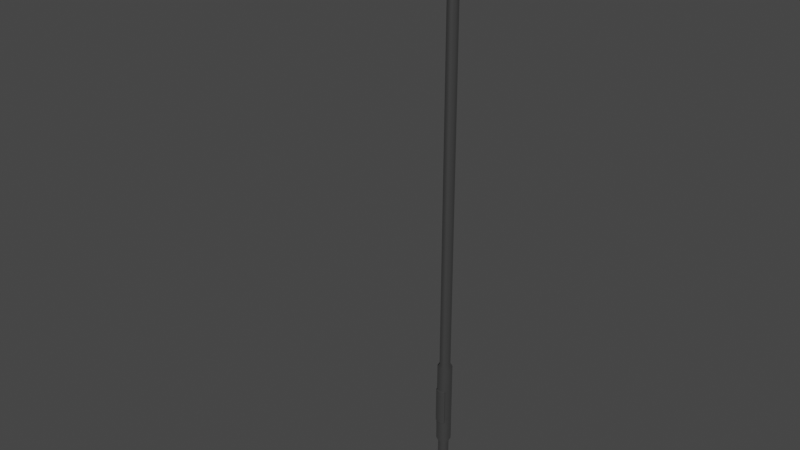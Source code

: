 # Source: Light.blend  (saved by Blender 3.0.42; exported with 4.5.12 LTS)
import bpy
from mathutils import Matrix  # noqa: F401  (used for matrix-valued properties, if any)

bpy.ops.wm.read_factory_settings(use_empty=True)
scene = bpy.context.scene
scene.name = 'Scene'

# ---- collections
col_collection = bpy.data.collections.new('Collection'); scene.collection.children.link(col_collection)

# ---- materials (node trees are filled in below, after node groups)
mat_rough_metal = bpy.data.materials.new('rough_metal')
mat_rough_metal.use_transparent_shadow = False
mat_black_metal = bpy.data.materials.new('black_metal')
mat_black_metal.use_transparent_shadow = False

# ---- material node trees
mat_rough_metal.use_nodes = True; mat_rough_metal.node_tree.nodes.clear()
_N = mat_rough_metal.node_tree.nodes; _L = mat_rough_metal.node_tree.links
n0 = _N.new('ShaderNodeBsdfPrincipled'); n0.name = 'Principled BSDF'; n0.location = (10, 300)
n0.distribution = 'GGX'
n0.subsurface_method = 'RANDOM_WALK_SKIN'
n0.inputs[0].default_value = (0.1282, 0.1282, 0.1282, 1.0)
n0.inputs[1].default_value = 1.0
n0.inputs[2].default_value = 0.85
n0.inputs[3].default_value = 1.45
n0.inputs[27].default_value = (0.0, 0.0, 0.0, 1.0)
n0.inputs[28].default_value = 1.0
n1 = _N.new('ShaderNodeOutputMaterial'); n1.name = 'Material Output'; n1.location = (300, 300)
_L.new(n0.outputs[0], n1.inputs[0])
n1.is_active_output = True
mat_black_metal.use_nodes = True; mat_black_metal.node_tree.nodes.clear()
_N = mat_black_metal.node_tree.nodes; _L = mat_black_metal.node_tree.links
n0 = _N.new('ShaderNodeBsdfPrincipled'); n0.name = 'Principled BSDF'; n0.location = (10, 300)
n0.distribution = 'GGX'
n0.subsurface_method = 'RANDOM_WALK_SKIN'
n0.inputs[0].default_value = (0.02038, 0.02038, 0.02038, 1.0)
n0.inputs[1].default_value = 1.0
n0.inputs[3].default_value = 1.45
n0.inputs[27].default_value = (0.0, 0.0, 0.0, 1.0)
n0.inputs[28].default_value = 1.0
n1 = _N.new('ShaderNodeOutputMaterial'); n1.name = 'Material Output'; n1.location = (300, 300)
_L.new(n0.outputs[0], n1.inputs[0])
n1.is_active_output = True

# ---- world
world_world = bpy.data.worlds.new('World'); scene.world = world_world
world_world.use_nodes = True; world_world.node_tree.nodes.clear()
_N = world_world.node_tree.nodes; _L = world_world.node_tree.links
n0 = _N.new('ShaderNodeOutputWorld'); n0.name = 'World Output'; n0.location = (300, 300)
n1 = _N.new('ShaderNodeBackground'); n1.name = 'Background'; n1.location = (10, 300)
n1.inputs[0].default_value = (0.05088, 0.05088, 0.05088, 1.0)
_L.new(n1.outputs[0], n0.inputs[0])
n0.is_active_output = True
world_world.color = (0.05088, 0.05088, 0.05088)
world_world.use_sun_shadow = False
world_world.sun_shadow_jitter_overblur = 0.0

# ---- meshes
me_cylinder_005 = bpy.data.meshes.new('Cylinder.005')
me_cylinder_005.from_pydata([(-0.000845, 0.1673, 0.004734), (-0.004501, 0.1674, 18.85), (0.0634, 0.1543, 0.004734), (0.05902, 0.1566, 18.83), (0.1175, 0.1178, 0.004737), (0.1153, 0.1219, 18.82), (0.1534, 0.06364, 0.00474), (0.1544, 0.06682, 18.82), (0.166, -6.814e-08, 0.00474), (0.1684, -4.528e-08, 18.81), (0.1534, -0.06364, 0.00474), (0.1544, -0.06682, 18.82), (0.1175, -0.1178, 0.004737), (0.1153, -0.1219, 18.82), (0.0634, -0.1543, 0.004734), (0.05902, -0.1566, 18.83), (-0.000845, -0.1673, 0.004734), (-0.0045, -0.1674, 18.85), (-0.06526, -0.1547, 0.004734), (-0.06632, -0.1545, 18.86), (-0.1197, -0.1183, 0.004735), (-0.1192, -0.1198, 18.87), (-0.156, -0.06392, 0.004735), (-0.1561, -0.06607, 18.87), (-0.1687, 7.026e-08, 0.004734), (-0.1696, 7.59e-08, 18.87), (-0.156, 0.06392, 0.004735), (-0.1561, 0.06607, 18.87), (-0.1197, 0.1183, 0.004735), (-0.1192, 0.1198, 18.87), (-0.06526, 0.1547, 0.004734), (-0.06632, 0.1545, 18.86), (-1.084, 0.1544, 19.59), (-1.078, 0.1187, 19.54), (-1.074, 0.06468, 19.5), (-1.073, 2.847e-07, 19.49), (-1.074, -0.06468, 19.5), (-1.078, -0.1187, 19.54), (-1.084, -0.1544, 19.59), (-1.092, -0.1674, 19.66), (-1.101, -0.1557, 19.72), (-1.109, -0.1204, 19.78), (-1.115, -0.06575, 19.81), (-1.117, 1.922e-07, 19.83), (-1.115, 0.06575, 19.81), (-1.109, 0.1204, 19.78), (-1.101, 0.1557, 19.72), (-1.092, 0.1674, 19.66), (-0.5461, 0.1675, 19.62), (-0.5346, 0.1572, 19.69), (-0.524, 0.1218, 19.74), (-0.5165, 0.0664, 19.78), (-0.5137, 1.717e-07, 19.79), (-0.5165, -0.0664, 19.78), (-0.524, -0.1218, 19.74), (-0.5346, -0.1572, 19.69), (-0.5461, -0.1675, 19.62), (-0.5569, -0.1519, 19.56), (-0.566, -0.114, 19.51), (-0.5721, -0.06071, 19.47), (-0.5743, 2.79e-07, 19.46), (-0.5721, 0.06071, 19.47), (-0.566, 0.114, 19.51), (-0.5569, 0.1519, 19.56), (-0.1808, 0.1504, 19.3), (-0.2167, 0.111, 19.26), (-0.2365, 0.05794, 19.24), (-0.2422, 2.035e-07, 19.23), (-0.2365, -0.05794, 19.24), (-0.2167, -0.111, 19.26), (-0.1808, -0.1504, 19.3), (-0.1332, -0.1676, 19.34), (-0.08213, -0.1581, 19.39), (-0.03715, -0.1226, 19.42), (-0.006532, -0.06683, 19.45), (0.004298, 8.785e-08, 19.46), (-0.006532, 0.06683, 19.45), (-0.03715, 0.1226, 19.42), (-0.08213, 0.1581, 19.39), (-0.1332, 0.1676, 19.34), (-3.792, -0.7624, 19.37), (-3.813, -0.7463, 19.37), (-3.792, -0.7624, 19.88), (-3.792, -0.7463, 19.9), (-3.813, -0.7463, 19.88), (-3.813, 0.7463, 19.37), (-3.792, 0.7624, 19.37), (-3.792, 0.7463, 19.9), (-3.792, 0.7624, 19.88), (-3.813, 0.7463, 19.88), (-0.9036, -0.7463, 19.37), (-0.9246, -0.7624, 19.37), (-0.9246, -0.7463, 19.9), (-0.9246, -0.7624, 19.88), (-0.9036, -0.7463, 19.88), (-0.9246, 0.7624, 19.37), (-0.9036, 0.7463, 19.37), (-0.9246, 0.7463, 19.9), (-0.9036, 0.7463, 19.88), (-0.9246, 0.7624, 19.88), (-0.001969, 0.1674, 5.801), (0.06205, 0.155, 5.797), (0.1168, 0.1191, 5.793), (0.1537, 0.06462, 5.791), (0.1668, -6.111e-08, 5.79), (0.1537, -0.06462, 5.791), (0.1168, -0.1191, 5.793), (0.06205, -0.155, 5.797), (-0.001969, -0.1674, 5.801), (-0.06558, -0.1546, 5.805), (-0.1196, -0.1187, 5.808), (-0.156, -0.06458, 5.809), (-0.169, 7.199e-08, 5.809), (-0.156, 0.06458, 5.809), (-0.1196, 0.1187, 5.808), (-0.06558, 0.1546, 5.805), (0.06272, 0.1547, 2.901), (0.1172, 0.1184, 2.899), (0.1536, 0.06413, 2.898), (0.1664, -6.463e-08, 2.898), (0.1536, -0.06413, 2.898), (0.1172, -0.1184, 2.899), (0.06272, -0.1547, 2.901), (-0.001407, -0.1673, 2.903), (-0.06542, -0.1546, 2.905), (-0.1197, -0.1185, 2.906), (-0.156, -0.06425, 2.907), (-0.1688, 7.112e-08, 2.907), (-0.156, 0.06425, 2.907), (-0.1197, 0.1185, 2.906), (-0.06542, 0.1546, 2.905), (-0.001407, 0.1673, 2.903), (-0.001523, 0.231, 3.021), (-0.002299, 0.231, 5.684), (-0.09011, 0.2134, 5.687), (-0.1646, 0.1639, 5.69), (-0.215, 0.08915, 5.691), (-0.2328, 9.938e-08, 5.691), (-0.215, -0.08915, 5.691), (-0.1646, -0.1639, 5.69), (-0.09011, -0.2134, 5.687), (-0.002299, -0.231, 5.684), (0.08608, -0.214, 5.68), (0.1617, -0.1644, 5.676), (0.2126, -0.0892, 5.674), (0.2306, -8.436e-08, 5.674), (0.2126, 0.0892, 5.674), (0.1617, 0.1644, 5.676), (0.08607, 0.214, 5.68), (0.087, 0.2135, 3.019), (0.1622, 0.1635, 3.017), (0.2124, 0.08852, 3.016), (0.2301, -8.921e-08, 3.016), (0.2124, -0.08852, 3.016), (0.1622, -0.1635, 3.017), (0.087, -0.2135, 3.019), (-0.001523, -0.231, 3.021), (-0.08989, -0.2135, 3.023), (-0.1648, -0.1636, 3.024), (-0.2149, -0.0887, 3.024), (-0.2326, 9.818e-08, 3.024), (-0.2149, 0.0887, 3.024), (-0.1648, 0.1636, 3.024), (-0.08989, 0.2135, 3.023), (-3.792, 0.7463, 19.34), (-3.792, -0.7463, 19.34), (-0.9246, 0.7463, 19.34), (-0.9246, -0.7463, 19.34), (-3.703, 0.6573, 19.44), (-3.703, -0.6573, 19.44), (-1.014, 0.6573, 19.44), (-1.014, -0.6573, 19.44), (-3.703, -0.6573, 19.35), (-3.708, -0.662, 19.34), (-3.708, 0.662, 19.34), (-3.703, 0.6573, 19.35), (-1.009, -0.662, 19.34), (-1.014, -0.6573, 19.35), (-1.009, 0.662, 19.34), (-1.014, 0.6573, 19.35), (-0.00173, 0.231, 3.732), (0.08676, 0.2136, 3.73), (0.162, 0.1637, 3.728), (0.2125, 0.0887, 3.726), (0.2302, -8.791e-08, 3.726), (0.2125, -0.0887, 3.726), (0.08676, -0.2136, 3.73), (-0.00173, -0.231, 3.732), (-0.2149, -0.08882, 3.737), (-0.2327, 9.85e-08, 3.737), (-0.2149, 0.08882, 3.737), (-0.1647, 0.1637, 3.736), (-0.08995, 0.2134, 3.735), (-0.002066, 0.231, 4.883), (0.08635, 0.2139, 4.879), (0.1618, 0.1641, 4.876), (0.2126, 0.08899, 4.875), (0.2305, -8.582e-08, 4.874), (0.2126, -0.08899, 4.875), (-0.2149, -0.08902, 4.888), (-0.2328, 9.902e-08, 4.888), (-0.2149, 0.08902, 4.888), (-0.1647, 0.1638, 4.888), (-0.09004, 0.2134, 4.886), (0.1618, -0.1641, 4.876), (0.08635, -0.2139, 4.879), (-0.002066, -0.231, 4.883), (-0.09004, -0.2134, 4.886), (0.1638, -0.1611, 3.728), (0.162, -0.1672, 3.728), (0.162, -0.1637, 3.728), (0.1594, -0.1655, 3.728), (0.162, -0.1637, 3.725), (-0.08995, -0.2169, 3.735), (-0.08995, -0.2134, 3.732), (-0.08679, -0.2141, 3.735), (-0.08995, -0.2134, 3.735), (-0.1669, -0.1615, 3.733), (-0.1647, -0.1671, 3.736), (0.164, -0.162, 4.88), (0.1618, -0.1675, 4.876), (0.08635, -0.2139, 4.882), (0.08635, -0.2173, 4.879), (-0.002067, -0.231, 4.886), (-0.002072, -0.2345, 4.883), (-0.09004, -0.2134, 4.889), (-0.09005, -0.2169, 4.886), (-0.1647, -0.1673, 4.888), (-0.1668, -0.1616, 4.891), (0.162, -0.1637, 3.728), (0.162, -0.1672, 3.728), (0.08676, -0.2136, 3.73), (0.08675, -0.2171, 3.73), (-0.00173, -0.231, 3.732), (-0.001737, -0.2344, 3.732), (-0.08995, -0.2169, 3.735), (-0.08995, -0.2134, 3.735), (0.1618, -0.2028, 4.876), (0.1591, -0.2081, 4.873), (0.1593, -0.2077, 3.731), (0.1637, -0.205, 3.728), (0.08628, -0.2526, 4.879), (0.08628, -0.256, 4.876), (0.08668, -0.2558, 3.733), (0.08792, -0.2589, 3.73), (-0.002137, -0.2697, 4.883), (-0.002142, -0.2732, 4.879), (-0.001809, -0.2732, 3.736), (-0.001812, -0.2765, 3.732), (-0.09011, -0.2521, 4.886), (-0.09012, -0.2556, 4.883), (-0.09002, -0.2556, 3.738), (-0.07548, -0.2618, 3.734), (-0.1621, -0.2078, 4.884), (-0.1648, -0.2025, 4.888), (-0.1621, -0.2076, 3.739), (-0.1648, -0.2023, 3.736)], [(220, 204), (221, 205), (223, 206), (225, 207)], [(100, 1, 3, 101), (101, 3, 5, 102), (102, 5, 7, 103), (103, 7, 9, 104), (104, 9, 11, 105), (105, 11, 13, 106), (106, 13, 15, 107), (107, 15, 17, 108), (108, 17, 19, 109), (109, 19, 21, 110), (110, 21, 23, 111), (111, 23, 25, 112), (112, 25, 27, 113), (113, 27, 29, 114), (53, 52, 43, 42), (114, 29, 31, 115), (115, 31, 1, 100), (56, 55, 40, 39), (50, 49, 46, 45), (60, 59, 36, 35), (59, 58, 37, 36), (63, 62, 33, 32), (62, 61, 34, 33), (51, 50, 45, 44), (58, 57, 38, 37), (55, 54, 41, 40), (61, 60, 35, 34), (49, 48, 47, 46), (48, 63, 32, 47), (54, 53, 42, 41), (57, 56, 39, 38), (52, 51, 44, 43), (23, 21, 69, 68), (9, 7, 76, 75), (15, 13, 73, 72), (75, 76, 51, 52), (31, 29, 65, 64), (73, 74, 53, 54), (67, 68, 59, 60), (27, 25, 67, 66), (76, 77, 50, 51), (69, 70, 57, 58), (29, 27, 66, 65), (11, 9, 75, 74), (17, 15, 72, 71), (77, 78, 49, 50), (71, 72, 55, 56), (65, 66, 61, 62), (13, 11, 74, 73), (1, 31, 64, 79), (5, 3, 78, 77), (78, 79, 48, 49), (21, 19, 70, 69), (72, 73, 54, 55), (66, 67, 60, 61), (3, 1, 79, 78), (74, 75, 52, 53), (70, 71, 56, 57), (19, 17, 71, 70), (25, 23, 68, 67), (7, 5, 77, 76), (79, 64, 63, 48), (68, 69, 58, 59), (64, 65, 62, 63), (91, 93, 82, 80), (96, 98, 94, 90), (97, 87, 83, 92), (81, 84, 89, 85), (86, 88, 99, 95), (165, 80, 81), (82, 83, 84), (164, 85, 86), (87, 88, 89), (167, 90, 91), (92, 93, 94), (166, 95, 96), (97, 98, 99), (164, 165, 81, 85), (80, 82, 84, 81), (83, 87, 89, 84), (88, 86, 85, 89), (166, 164, 86, 95), (87, 97, 99, 88), (98, 96, 95, 99), (167, 166, 96, 90), (97, 92, 94, 98), (93, 91, 90, 94), (165, 167, 91, 80), (92, 83, 82, 93), (175, 179, 170, 168), (109, 110, 139, 140), (130, 129, 162, 163), (116, 131, 132, 149), (110, 111, 138, 139), (129, 128, 161, 162), (111, 112, 137, 138), (128, 127, 160, 161), (112, 113, 136, 137), (127, 126, 159, 160), (113, 114, 135, 136), (126, 125, 158, 159), (100, 101, 148, 133), (114, 115, 134, 135), (125, 124, 157, 158), (101, 102, 147, 148), (115, 100, 133, 134), (0, 131, 116, 2), (2, 116, 117, 4), (4, 117, 118, 6), (6, 118, 119, 8), (8, 119, 120, 10), (10, 120, 121, 12), (12, 121, 122, 14), (14, 122, 123, 16), (16, 123, 124, 18), (18, 124, 125, 20), (20, 125, 126, 22), (22, 126, 127, 24), (24, 127, 128, 26), (26, 128, 129, 28), (28, 129, 130, 30), (30, 130, 131, 0), (203, 134, 133, 193), (202, 135, 134, 203), (201, 136, 135, 202), (200, 137, 136, 201), (199, 138, 137, 200), (232, 244, 240, 230), (226, 249, 245, 224), (224, 245, 241, 222), (221, 142, 141, 223), (222, 241, 237, 220), (197, 145, 144, 198), (196, 146, 145, 197), (195, 147, 146, 196), (194, 148, 147, 195), (193, 133, 148, 194), (117, 116, 149, 150), (131, 130, 163, 132), (108, 109, 140, 141), (118, 117, 150, 151), (107, 108, 141, 142), (119, 118, 151, 152), (106, 107, 142, 143), (120, 119, 152, 153), (105, 106, 143, 144), (121, 120, 153, 154), (104, 105, 144, 145), (122, 121, 154, 155), (103, 104, 145, 146), (123, 122, 155, 156), (102, 103, 146, 147), (124, 123, 156, 157), (177, 172, 169, 171), (179, 177, 171, 170), (174, 173, 165, 164), (168, 170, 171, 169), (178, 174, 164, 166), (176, 178, 166, 167), (173, 176, 167, 165), (175, 172, 173, 174), (179, 175, 174, 178), (177, 179, 178, 176), (172, 177, 176, 173), (172, 175, 168, 169), (132, 180, 181, 149), (149, 181, 182, 150), (150, 182, 183, 151), (151, 183, 184, 152), (152, 184, 185, 153), (209, 220, 237, 240), (210, 211, 186, 231, 229), (155, 186, 187, 156), (187, 215, 216, 236, 233), (217, 228, 199, 188), (218, 256, 254, 227), (159, 188, 189, 160), (160, 189, 190, 161), (161, 190, 191, 162), (162, 191, 192, 163), (163, 192, 180, 132), (180, 193, 194, 181), (181, 194, 195, 182), (182, 195, 196, 183), (183, 196, 197, 184), (184, 197, 198, 185), (157, 214, 217, 158), (198, 144, 143, 219), (188, 199, 200, 189), (189, 200, 201, 190), (190, 201, 202, 191), (191, 202, 203, 192), (192, 203, 193, 180), (228, 139, 138, 199), (153, 185, 208, 212, 154), (235, 252, 248, 234), (254, 249, 226, 227), (158, 217, 188, 159), (243, 242, 246, 247), (247, 246, 250, 251), (251, 250, 253, 255), (139, 228, 225, 140), (223, 141, 140, 225), (219, 143, 142, 221), (185, 198, 219, 208), (234, 248, 244, 232), (186, 187, 233, 231), (239, 238, 242, 243), (218, 213, 252, 256), (156, 187, 215, 214, 157), (208, 209, 210, 211, 212), (213, 214, 215, 216), (220, 209, 208, 219), (228, 217, 218, 227), (219, 221, 222, 220), (221, 223, 224, 222), (223, 225, 226, 224), (229, 231, 232, 230), (231, 233, 234, 232), (233, 236, 235, 234), (225, 228, 227, 226), (238, 239, 240, 237), (254, 256, 255, 253), (239, 243, 244, 240), (243, 247, 248, 244), (247, 251, 252, 248), (251, 255, 256, 252), (237, 241, 242, 238), (241, 245, 246, 242), (245, 249, 250, 246), (249, 254, 253, 250), (213, 218, 217, 214), (154, 212, 211, 186, 155)])
me_cylinder_005.polygons.foreach_set('use_smooth', [True] * 233)
me_cylinder_005.polygons.foreach_set('material_index', [0, 0, 0, 0, 0, 0, 0, 0, 0, 0, 0, 0, 0, 0, 0, 0, 0, 0, 0, 0, 0, 0, 0, 0, 0, 0, 0, 0, 0, 0, 0, 0, 0, 0, 0, 0, 0, 0, 0, 0, 0, 0, 0, 0, 0, 0, 0, 0, 0, 0, 0, 0, 0, 0, 0, 0, 0, 0, 0, 0, 0, 0, 0, 0, 1, 1, 1, 1, 1, 1, 1, 1, 1, 1, 1, 1, 1, 1, 1, 1, 1, 1, 1, 1, 1, 1, 1, 1, 1, 1, 0, 0, 0, 0, 0, 0, 0, 0, 0, 0, 0, 0, 0, 0, 0, 0, 0, 0, 0, 0, 0, 0, 0, 0, 0, 0, 0, 0, 0, 0, 0, 0, 0, 0, 0, 0, 0, 0, 0, 0, 0, 0, 0, 0, 0, 0, 0, 0, 0, 0, 0, 0, 0, 0, 0, 0, 0, 0, 0, 0, 0, 0, 0, 1, 1, 1, 1, 1, 1, 1, 1, 1, 1, 1, 1, 0, 0, 0, 0, 0, 0, 0, 0, 0, 0, 0, 0, 0, 0, 0, 0, 0, 0, 0, 0, 0, 0, 0, 0, 0, 0, 0, 0, 0, 0, 0, 0, 0, 0, 0, 0, 0, 0, 0, 0, 0, 0, 0, 0, 0, 0, 0, 0, 0, 0, 0, 0, 0, 0, 0, 0, 0, 0, 0, 0, 0, 0, 0, 0, 0, 0, 0, 0])
_uv = me_cylinder_005.uv_layers.new(name='UVMap')
_uv.uv.foreach_set('vector', [1.0, 0.6538, 1.0, 1.0, 0.9375, 1.0, 0.9375, 0.6538, 0.9375, 0.6538, 0.9375, 1.0, 0.875, 1.0, 0.875, 0.6538, 0.875, 0.6538, 0.875, 1.0, 0.8125, 1.0, 0.8125, 0.6538, 0.8125, 0.6538, 0.8125, 1.0, 0.75, 1.0, 0.75, 0.6538, 0.75, 0.6538, 0.75, 1.0, 0.6875, 1.0, 0.6875, 0.6538, 0.6875, 0.6538, 0.6875, 1.0, 0.625, 1.0, 0.625, 0.6538, 0.625, 0.6538, 0.625, 1.0, 0.5625, 1.0, 0.5625, 0.6538, 0.5625, 0.6538, 0.5625, 1.0, 0.5, 1.0, 0.5, 0.6538, 0.5, 0.6538, 0.5, 1.0, 0.4375, 1.0, 0.4375, 0.6538, 0.4375, 0.6538, 0.4375, 1.0, 0.375, 1.0, 0.375, 0.6538, 0.375, 0.6538, 0.375, 1.0, 0.3125, 1.0, 0.3125, 0.6538, 0.3125, 0.6538, 0.3125, 1.0, 0.25, 1.0, 0.25, 0.6538, 0.25, 0.6538, 0.25, 1.0, 0.1875, 1.0, 0.1875, 0.6538, 0.1875, 0.6538, 0.1875, 1.0, 0.125, 1.0, 0.125, 0.6538, 0.6875, 1.0, 0.75, 1.0, 0.75, 1.0, 0.6875, 1.0, 0.125, 0.6538, 0.125, 1.0, 0.0625, 1.0, 0.0625, 0.6538, 0.0625, 0.6538, 0.0625, 1.0, 0.0, 1.0, 0.0, 0.6538, 0.5, 1.0, 0.5625, 1.0, 0.5625, 1.0, 0.5, 1.0, 0.875, 1.0, 0.9375, 1.0, 0.9375, 1.0, 0.875, 1.0, 0.25, 1.0, 0.3125, 1.0, 0.3125, 1.0, 0.25, 1.0, 0.3125, 1.0, 0.375, 1.0, 0.375, 1.0, 0.3125, 1.0, 0.0625, 1.0, 0.125, 1.0, 0.125, 1.0, 0.0625, 1.0, 0.125, 1.0, 0.1875, 1.0, 0.1875, 1.0, 0.125, 1.0, 0.8125, 1.0, 0.875, 1.0, 0.875, 1.0, 0.8125, 1.0, 0.375, 1.0, 0.4375, 1.0, 0.4375, 1.0, 0.375, 1.0, 0.5625, 1.0, 0.625, 1.0, 0.625, 1.0, 0.5625, 1.0, 0.1875, 1.0, 0.25, 1.0, 0.25, 1.0, 0.1875, 1.0, 0.9375, 1.0, 1.0, 1.0, 1.0, 1.0, 0.9375, 1.0, 0.0, 1.0, 0.0625, 1.0, 0.0625, 1.0, 0.0, 1.0, 0.625, 1.0, 0.6875, 1.0, 0.6875, 1.0, 0.625, 1.0, 0.4375, 1.0, 0.5, 1.0, 0.5, 1.0, 0.4375, 1.0, 0.75, 1.0, 0.8125, 1.0, 0.8125, 1.0, 0.75, 1.0, 0.3125, 1.0, 0.375, 1.0, 0.375, 1.0, 0.3125, 1.0, 0.75, 1.0, 0.8125, 1.0, 0.8125, 1.0, 0.75, 1.0, 0.5625, 1.0, 0.625, 1.0, 0.625, 1.0, 0.5625, 1.0, 0.75, 1.0, 0.8125, 1.0, 0.8125, 1.0, 0.75, 1.0, 0.0625, 1.0, 0.125, 1.0, 0.125, 1.0, 0.0625, 1.0, 0.625, 1.0, 0.6875, 1.0, 0.6875, 1.0, 0.625, 1.0, 0.25, 1.0, 0.3125, 1.0, 0.3125, 1.0, 0.25, 1.0, 0.1875, 1.0, 0.25, 1.0, 0.25, 1.0, 0.1875, 1.0, 0.8125, 1.0, 0.875, 1.0, 0.875, 1.0, 0.8125, 1.0, 0.375, 1.0, 0.4375, 1.0, 0.4375, 1.0, 0.375, 1.0, 0.125, 1.0, 0.1875, 1.0, 0.1875, 1.0, 0.125, 1.0, 0.6875, 1.0, 0.75, 1.0, 0.75, 1.0, 0.6875, 1.0, 0.5, 1.0, 0.5625, 1.0, 0.5625, 1.0, 0.5, 1.0, 0.875, 1.0, 0.9375, 1.0, 0.9375, 1.0, 0.875, 1.0, 0.5, 1.0, 0.5625, 1.0, 0.5625, 1.0, 0.5, 1.0, 0.125, 1.0, 0.1875, 1.0, 0.1875, 1.0, 0.125, 1.0, 0.625, 1.0, 0.6875, 1.0, 0.6875, 1.0, 0.625, 1.0, 0.0, 1.0, 0.0625, 1.0, 0.0625, 1.0, 0.0, 1.0, 0.875, 1.0, 0.9375, 1.0, 0.9375, 1.0, 0.875, 1.0, 0.9375, 1.0, 1.0, 1.0, 1.0, 1.0, 0.9375, 1.0, 0.375, 1.0, 0.4375, 1.0, 0.4375, 1.0, 0.375, 1.0, 0.5625, 1.0, 0.625, 1.0, 0.625, 1.0, 0.5625, 1.0, 0.1875, 1.0, 0.25, 1.0, 0.25, 1.0, 0.1875, 1.0, 0.9375, 1.0, 1.0, 1.0, 1.0, 1.0, 0.9375, 1.0, 0.6875, 1.0, 0.75, 1.0, 0.75, 1.0, 0.6875, 1.0, 0.4375, 1.0, 0.5, 1.0, 0.5, 1.0, 0.4375, 1.0, 0.4375, 1.0, 0.5, 1.0, 0.5, 1.0, 0.4375, 1.0, 0.25, 1.0, 0.3125, 1.0, 0.3125, 1.0, 0.25, 1.0, 0.8125, 1.0, 0.875, 1.0, 0.875, 1.0, 0.8125, 1.0, 0.0, 1.0, 0.0625, 1.0, 0.0625, 1.0, 0.0, 1.0, 0.3125, 1.0, 0.375, 1.0, 0.375, 1.0, 0.3125, 1.0, 0.0625, 1.0, 0.125, 1.0, 0.125, 1.0, 0.0625, 1.0, 0.3802, 0.7518, 0.6198, 0.7518, 0.6198, 0.9982, 0.3802, 0.9982, 0.3802, 0.5026, 0.6198, 0.5026, 0.6198, 0.7474, 0.3802, 0.7474, 0.6268, 0.5026, 0.8732, 0.5026, 0.8732, 0.7474, 0.6268, 0.7474, 0.3802, 0.002635, 0.6198, 0.002635, 0.6198, 0.2474, 0.3802, 0.2474, 0.3802, 0.2518, 0.6198, 0.2518, 0.6198, 0.4982, 0.3802, 0.4982, 0.1268, 0.7474, 0.1268, 0.75, 0.125, 0.7474, 0.6198, 0.9982, 0.625, 0.9982, 0.6198, 1.0, 0.1268, 0.5026, 0.125, 0.5026, 0.1268, 0.5, 0.625, 0.2518, 0.6198, 0.25, 0.6198, 0.25, 0.3732, 0.7474, 0.375, 0.7474, 0.3732, 0.75, 0.625, 0.7518, 0.6198, 0.75, 0.6198, 0.75, 0.3732, 0.5026, 0.3732, 0.5, 0.375, 0.5026, 0.625, 0.5026, 0.6198, 0.5, 0.6198, 0.5, 0.1268, 0.5026, 0.1268, 0.7474, 0.125, 0.7474, 0.125, 0.5026, 0.3802, 0.0, 0.6198, 0.0, 0.6198, 0.002635, 0.3802, 0.002635, 0.625, 0.002635, 0.625, 0.2474, 0.6198, 0.2474, 0.6198, 0.002635, 0.6198, 0.2518, 0.3802, 0.2518, 0.3802, 0.2474, 0.6198, 0.2474, 0.3732, 0.5026, 0.1268, 0.5026, 0.1268, 0.5, 0.3732, 0.5, 0.625, 0.2518, 0.625, 0.4982, 0.6198, 0.4982, 0.6198, 0.2518, 0.6198, 0.5026, 0.3802, 0.5026, 0.3802, 0.4982, 0.6198, 0.4982, 0.3732, 0.7474, 0.3732, 0.5026, 0.3802, 0.5026, 0.3802, 0.7474, 0.6268, 0.5026, 0.6268, 0.7474, 0.6198, 0.7474, 0.6198, 0.5026, 0.6198, 0.7518, 0.3802, 0.7518, 0.3802, 0.7474, 0.6198, 0.7474, 0.1268, 0.7474, 0.3732, 0.7474, 0.3732, 0.75, 0.1268, 0.75, 0.625, 0.7518, 0.625, 0.9982, 0.6198, 0.9982, 0.6198, 0.7518, 0.1345, 0.5172, 0.3655, 0.5172, 0.3655, 0.5172, 0.1345, 0.5172, 0.4375, 0.6538, 0.375, 0.6538, 0.375, 0.6538, 0.4375, 0.6538, 0.0625, 0.5769, 0.125, 0.5769, 0.125, 0.5769, 0.0625, 0.5769, 0.9375, 0.5769, 1.0, 0.5769, 1.0, 0.5769, 0.9375, 0.5769, 0.375, 0.6538, 0.3125, 0.6538, 0.3125, 0.6538, 0.375, 0.6538, 0.125, 0.5769, 0.1875, 0.5769, 0.1875, 0.5769, 0.125, 0.5769, 0.3125, 0.6538, 0.25, 0.6538, 0.25, 0.6538, 0.3125, 0.6538, 0.1875, 0.5769, 0.25, 0.5769, 0.25, 0.5769, 0.1875, 0.5769, 0.25, 0.6538, 0.1875, 0.6538, 0.1875, 0.6538, 0.25, 0.6538, 0.25, 0.5769, 0.3125, 0.5769, 0.3125, 0.5769, 0.25, 0.5769, 0.1875, 0.6538, 0.125, 0.6538, 0.125, 0.6538, 0.1875, 0.6538, 0.3125, 0.5769, 0.375, 0.5769, 0.375, 0.5769, 0.3125, 0.5769, 1.0, 0.6538, 0.9375, 0.6538, 0.9375, 0.6538, 1.0, 0.6538, 0.125, 0.6538, 0.0625, 0.6538, 0.0625, 0.6538, 0.125, 0.6538, 0.375, 0.5769, 0.4375, 0.5769, 0.4375, 0.5769, 0.375, 0.5769, 0.9375, 0.6538, 0.875, 0.6538, 0.875, 0.6538, 0.9375, 0.6538, 0.0625, 0.6538, 0.0, 0.6538, 0.0, 0.6538, 0.0625, 0.6538, 1.0, 0.5, 1.0, 0.5769, 0.9375, 0.5769, 0.9375, 0.5, 0.9375, 0.5, 0.9375, 0.5769, 0.875, 0.5769, 0.875, 0.5, 0.875, 0.5, 0.875, 0.5769, 0.8125, 0.5769, 0.8125, 0.5, 0.8125, 0.5, 0.8125, 0.5769, 0.75, 0.5769, 0.75, 0.5, 0.75, 0.5, 0.75, 0.5769, 0.6875, 0.5769, 0.6875, 0.5, 0.6875, 0.5, 0.6875, 0.5769, 0.625, 0.5769, 0.625, 0.5, 0.625, 0.5, 0.625, 0.5769, 0.5625, 0.5769, 0.5625, 0.5, 0.5625, 0.5, 0.5625, 0.5769, 0.5, 0.5769, 0.5, 0.5, 0.5, 0.5, 0.5, 0.5769, 0.4375, 0.5769, 0.4375, 0.5, 0.4375, 0.5, 0.4375, 0.5769, 0.375, 0.5769, 0.375, 0.5, 0.375, 0.5, 0.375, 0.5769, 0.3125, 0.5769, 0.3125, 0.5, 0.3125, 0.5, 0.3125, 0.5769, 0.25, 0.5769, 0.25, 0.5, 0.25, 0.5, 0.25, 0.5769, 0.1875, 0.5769, 0.1875, 0.5, 0.1875, 0.5, 0.1875, 0.5769, 0.125, 0.5769, 0.125, 0.5, 0.125, 0.5, 0.125, 0.5769, 0.0625, 0.5769, 0.0625, 0.5, 0.0625, 0.5, 0.0625, 0.5769, 0.0, 0.5769, 0.0, 0.5, 0.0625, 0.6307, 0.0625, 0.6538, 0.0, 0.6538, 0.0, 0.6307, 0.125, 0.6307, 0.125, 0.6538, 0.0625, 0.6538, 0.0625, 0.6307, 0.1875, 0.6307, 0.1875, 0.6538, 0.125, 0.6538, 0.125, 0.6307, 0.25, 0.6307, 0.25, 0.6538, 0.1875, 0.6538, 0.1875, 0.6307, 0.3125, 0.6307, 0.3125, 0.6538, 0.25, 0.6538, 0.25, 0.6307, 0.5625, 0.5975, 0.5635, 0.5975, 0.6264, 0.5975, 0.625, 0.5975, 0.4375, 0.6307, 0.4375, 0.6307, 0.5, 0.6307, 0.5, 0.6307, 0.5, 0.6307, 0.5, 0.6307, 0.5625, 0.6307, 0.5625, 0.6307, 0.5625, 0.6308, 0.5625, 0.6538, 0.5, 0.6538, 0.5, 0.6308, 0.5625, 0.6307, 0.5625, 0.6307, 0.625, 0.6307, 0.625, 0.6307, 0.75, 0.6307, 0.75, 0.6538, 0.6875, 0.6538, 0.6875, 0.6307, 0.8125, 0.6307, 0.8125, 0.6538, 0.75, 0.6538, 0.75, 0.6307, 0.875, 0.6307, 0.875, 0.6538, 0.8125, 0.6538, 0.8125, 0.6307, 0.9375, 0.6307, 0.9375, 0.6538, 0.875, 0.6538, 0.875, 0.6307, 1.0, 0.6307, 1.0, 0.6538, 0.9375, 0.6538, 0.9375, 0.6307, 0.875, 0.5769, 0.9375, 0.5769, 0.9375, 0.5769, 0.875, 0.5769, 0.0, 0.5769, 0.0625, 0.5769, 0.0625, 0.5769, 0.0, 0.5769, 0.5, 0.6538, 0.4375, 0.6538, 0.4375, 0.6538, 0.5, 0.6538, 0.8125, 0.5769, 0.875, 0.5769, 0.875, 0.5769, 0.8125, 0.5769, 0.5625, 0.6538, 0.5, 0.6538, 0.5, 0.6538, 0.5625, 0.6538, 0.75, 0.5769, 0.8125, 0.5769, 0.8125, 0.5769, 0.75, 0.5769, 0.625, 0.6538, 0.5625, 0.6538, 0.5625, 0.6538, 0.625, 0.6538, 0.6875, 0.5769, 0.75, 0.5769, 0.75, 0.5769, 0.6875, 0.5769, 0.6875, 0.6538, 0.625, 0.6538, 0.625, 0.6538, 0.6875, 0.6538, 0.625, 0.5769, 0.6875, 0.5769, 0.6875, 0.5769, 0.625, 0.5769, 0.75, 0.6538, 0.6875, 0.6538, 0.6875, 0.6538, 0.75, 0.6538, 0.5625, 0.5769, 0.625, 0.5769, 0.625, 0.5769, 0.5625, 0.5769, 0.8125, 0.6538, 0.75, 0.6538, 0.75, 0.6538, 0.8125, 0.6538, 0.5, 0.5769, 0.5625, 0.5769, 0.5625, 0.5769, 0.5, 0.5769, 0.875, 0.6538, 0.8125, 0.6538, 0.8125, 0.6538, 0.875, 0.6538, 0.4375, 0.5769, 0.5, 0.5769, 0.5, 0.5769, 0.4375, 0.5769, 0.3655, 0.7328, 0.1345, 0.7328, 0.1345, 0.7328, 0.3655, 0.7328, 0.3655, 0.5172, 0.3655, 0.7328, 0.3655, 0.7328, 0.3655, 0.5172, 0.1341, 0.5165, 0.1341, 0.7335, 0.1268, 0.7474, 0.1268, 0.5026, 0.1345, 0.5172, 0.3655, 0.5172, 0.3655, 0.7328, 0.1345, 0.7328, 0.3659, 0.5165, 0.1341, 0.5165, 0.1268, 0.5026, 0.3732, 0.5026, 0.3659, 0.7335, 0.3659, 0.5165, 0.3732, 0.5026, 0.3732, 0.7474, 0.1341, 0.7335, 0.3659, 0.7335, 0.3732, 0.7474, 0.1268, 0.7474, 0.1345, 0.5172, 0.1345, 0.7328, 0.1341, 0.7335, 0.1341, 0.5165, 0.3655, 0.5172, 0.1345, 0.5172, 0.1341, 0.5165, 0.3659, 0.5165, 0.3655, 0.7328, 0.3655, 0.5172, 0.3659, 0.5165, 0.3659, 0.7335, 0.1345, 0.7328, 0.3655, 0.7328, 0.3659, 0.7335, 0.1341, 0.7335, 0.1345, 0.7328, 0.1345, 0.5172, 0.1345, 0.5172, 0.1345, 0.7328, 1.0, 0.5769, 1.0, 0.5975, 0.9375, 0.5975, 0.9375, 0.5769, 0.9375, 0.5769, 0.9375, 0.5975, 0.875, 0.5975, 0.875, 0.5769, 0.875, 0.5769, 0.875, 0.5975, 0.8125, 0.5975, 0.8125, 0.5769, 0.8125, 0.5769, 0.8125, 0.5975, 0.75, 0.5975, 0.75, 0.5769, 0.75, 0.5769, 0.75, 0.5975, 0.6875, 0.5975, 0.6875, 0.5769, 0.625, 0.5975, 0.625, 0.6307, 0.625, 0.6307, 0.625, 0.5975, 0.625, 0.5975, 0.6228, 0.5975, 0.5625, 0.5975, 0.5625, 0.5975, 0.625, 0.5975, 0.5625, 0.5769, 0.5625, 0.5975, 0.5, 0.5975, 0.5, 0.5769, 0.5, 0.5975, 0.4397, 0.5975, 0.4375, 0.5975, 0.4375, 0.5975, 0.5, 0.5975, 0.3729, 0.5974, 0.3729, 0.6308, 0.3125, 0.6307, 0.3125, 0.5975, 0.375, 0.5975, 0.375, 0.5975, 0.375, 0.6307, 0.375, 0.6307, 0.3125, 0.5769, 0.3125, 0.5975, 0.25, 0.5975, 0.25, 0.5769, 0.25, 0.5769, 0.25, 0.5975, 0.1875, 0.5975, 0.1875, 0.5769, 0.1875, 0.5769, 0.1875, 0.5975, 0.125, 0.5975, 0.125, 0.5769, 0.125, 0.5769, 0.125, 0.5975, 0.0625, 0.5975, 0.0625, 0.5769, 0.0625, 0.5769, 0.0625, 0.5975, 0.0, 0.5975, 0.0, 0.5769, 1.0, 0.5975, 1.0, 0.6307, 0.9375, 0.6307, 0.9375, 0.5975, 0.9375, 0.5975, 0.9375, 0.6307, 0.875, 0.6307, 0.875, 0.5975, 0.875, 0.5975, 0.875, 0.6307, 0.8125, 0.6307, 0.8125, 0.5975, 0.8125, 0.5975, 0.8125, 0.6307, 0.75, 0.6307, 0.75, 0.5975, 0.75, 0.5975, 0.75, 0.6307, 0.6875, 0.6307, 0.6875, 0.5975, 0.4375, 0.5769, 0.4375, 0.5974, 0.3729, 0.5974, 0.375, 0.5769, 0.6875, 0.6307, 0.6875, 0.6538, 0.625, 0.6538, 0.6271, 0.6308, 0.3125, 0.5975, 0.3125, 0.6307, 0.25, 0.6307, 0.25, 0.5975, 0.25, 0.5975, 0.25, 0.6307, 0.1875, 0.6307, 0.1875, 0.5975, 0.1875, 0.5975, 0.1875, 0.6307, 0.125, 0.6307, 0.125, 0.5975, 0.125, 0.5975, 0.125, 0.6307, 0.0625, 0.6307, 0.0625, 0.5975, 0.0625, 0.5975, 0.0625, 0.6307, 0.0, 0.6307, 0.0, 0.5975, 0.3729, 0.6308, 0.375, 0.6538, 0.3125, 0.6538, 0.3125, 0.6307, 0.6875, 0.5769, 0.6875, 0.5975, 0.6272, 0.5975, 0.625, 0.5974, 0.625, 0.5769, 0.4375, 0.5975, 0.4478, 0.5975, 0.5, 0.5975, 0.5, 0.5975, 0.375, 0.6307, 0.4375, 0.6307, 0.4375, 0.6307, 0.375, 0.6307, 0.375, 0.5769, 0.3729, 0.5974, 0.3125, 0.5975, 0.3125, 0.5769, 0.5625, 0.5975, 0.5625, 0.6306, 0.5, 0.6306, 0.5, 0.5975, 0.5, 0.5975, 0.5, 0.6306, 0.4375, 0.6306, 0.4375, 0.5975, 0.4375, 0.5975, 0.4375, 0.6306, 0.3772, 0.6306, 0.3772, 0.5975, 0.375, 0.6538, 0.3729, 0.6308, 0.4375, 0.6308, 0.4375, 0.6538, 0.5, 0.6308, 0.5, 0.6538, 0.4375, 0.6538, 0.4375, 0.6308, 0.6271, 0.6308, 0.625, 0.6538, 0.5625, 0.6538, 0.5625, 0.6308, 0.6875, 0.5975, 0.6875, 0.6307, 0.6271, 0.6308, 0.6272, 0.5975, 0.5, 0.5975, 0.5, 0.5975, 0.5634, 0.5975, 0.5625, 0.5975, 0.5625, 0.5975, 0.5, 0.5975, 0.5, 0.5975, 0.5625, 0.5975, 0.6228, 0.5975, 0.6228, 0.6306, 0.5625, 0.6306, 0.5625, 0.5975, 0.375, 0.5975, 0.4375, 0.5975, 0.4497, 0.5975, 0.375, 0.5975, 0.5, 0.5769, 0.5, 0.5975, 0.4397, 0.5975, 0.4375, 0.5974, 0.4375, 0.5769, 0.6271, 0.5975, 0.6237, 0.5975, 0.625, 0.5975, 0.6228, 0.5975, 0.625, 0.5974, 0.4388, 0.5975, 0.4375, 0.5974, 0.4375, 0.5975, 0.4375, 0.5975, 0.625, 0.6307, 0.625, 0.5975, 0.6272, 0.5975, 0.6271, 0.6308, 0.3729, 0.6308, 0.3729, 0.5974, 0.375, 0.5975, 0.375, 0.6307, 0.6271, 0.6308, 0.5625, 0.6308, 0.5625, 0.6307, 0.625, 0.6307, 0.5625, 0.6308, 0.5, 0.6308, 0.5, 0.6307, 0.5625, 0.6307, 0.5, 0.6308, 0.4375, 0.6308, 0.4375, 0.6307, 0.5, 0.6307, 0.625, 0.5975, 0.5625, 0.5975, 0.5625, 0.5975, 0.625, 0.5975, 0.5625, 0.5975, 0.5, 0.5975, 0.5, 0.5975, 0.5625, 0.5975, 0.5, 0.5975, 0.4375, 0.5975, 0.4375, 0.5975, 0.5, 0.5975, 0.4375, 0.6308, 0.3729, 0.6308, 0.375, 0.6307, 0.4375, 0.6307, 0.6228, 0.6306, 0.6228, 0.5975, 0.625, 0.5975, 0.625, 0.6307, 0.375, 0.6307, 0.375, 0.5975, 0.3772, 0.5975, 0.3772, 0.6306, 0.6228, 0.5975, 0.5625, 0.5975, 0.5625, 0.5975, 0.625, 0.5975, 0.5625, 0.5975, 0.5, 0.5975, 0.5, 0.5975, 0.5625, 0.5975, 0.5, 0.5975, 0.4375, 0.5975, 0.4483, 0.5975, 0.5, 0.5975, 0.4375, 0.5975, 0.3772, 0.5975, 0.375, 0.5975, 0.4497, 0.5975, 0.625, 0.6307, 0.5625, 0.6307, 0.5625, 0.6306, 0.6228, 0.6306, 0.5625, 0.6307, 0.5, 0.6307, 0.5, 0.6306, 0.5625, 0.6306, 0.5, 0.6307, 0.4375, 0.6307, 0.4375, 0.6306, 0.5, 0.6306, 0.4375, 0.6307, 0.375, 0.6307, 0.3772, 0.6306, 0.4375, 0.6306, 0.4375, 0.5975, 0.375, 0.5975, 0.3729, 0.5974, 0.4375, 0.5974, 0.625, 0.5769, 0.625, 0.5974, 0.6228, 0.5975, 0.5625, 0.5975, 0.5625, 0.5769])
me_cylinder_005.materials.append(mat_rough_metal)
me_cylinder_005.materials.append(mat_black_metal)
me_cylinder_005.use_remesh_fix_poles = True
me_cylinder_005.use_remesh_preserve_attributes = False
me_cylinder_005.update()

# ---- objects
ob_cylinder_008 = bpy.data.objects.new('Cylinder.008', me_cylinder_005)

# ---- transforms, parenting, visibility, modifiers, constraints
ob_cylinder_008.location = (0.0, 0.0, 0.0)
_m = ob_cylinder_008.modifiers.new('WeightedNormal', 'WEIGHTED_NORMAL')
_m.weight = 100

# ---- collection membership
col_collection.objects.link(ob_cylinder_008)

# ---- scene / render settings (as saved in the file)
scene.frame_start = 1; scene.frame_end = 59; scene.frame_set(13)
scene.render.engine = 'BLENDER_EEVEE_NEXT'
scene.cycles.use_denoising = False
scene.cycles.sampling_pattern = 'TABULATED_SOBOL'
scene.cycles.use_light_tree = False
scene.view_settings.view_transform = 'Filmic'
bpy.context.view_layer.update()

# ---- added for rendering (the .blend has no active camera and no usable light): camera, sun
cam_auto = bpy.data.cameras.new('AutoCamera')
cam_auto.lens = 50.0
cam_auto.sensor_width = 36.0
cam_auto.clip_end = 1000.0
ob_auto_camera = bpy.data.objects.new('AutoCamera', cam_auto)
scene.collection.objects.link(ob_auto_camera)
ob_auto_camera.location = (17.0478, -22.6068, 25.0248)
ob_auto_camera.rotation_euler = (1.09748, -7.21219e-08, 0.694738)
scene.camera = ob_auto_camera
light_auto_sun = bpy.data.lights.new('AutoSun', 'SUN')
light_auto_sun.energy = 3.0
light_auto_sun.angle = 0.0523599
ob_auto_sun = bpy.data.objects.new('AutoSun', light_auto_sun)
scene.collection.objects.link(ob_auto_sun)
ob_auto_sun.rotation_euler = (0.872665, 0.174533, 0.523599)
bpy.context.view_layer.update()
